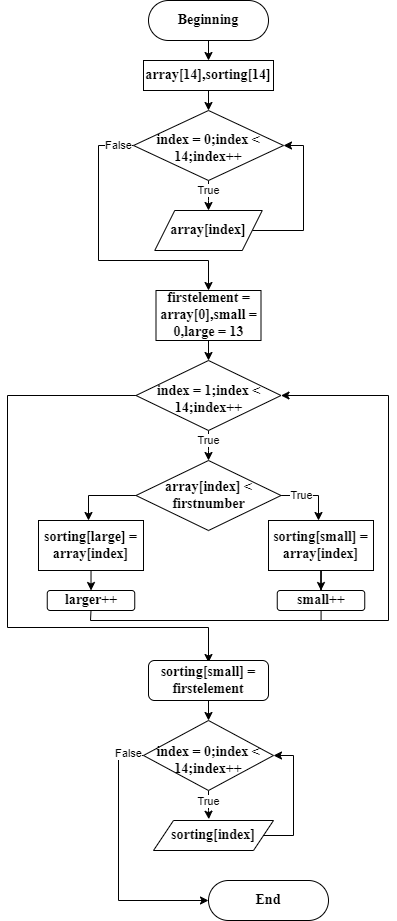

The diagram above was exported from draw.io. Its source (the exported page's mxGraphModel, read from the mxfile embedded in the PNG):
<mxGraphModel dx="415" dy="229" grid="1" gridSize="10" guides="1" tooltips="1" connect="1" arrows="1" fold="1" page="1" pageScale="1" pageWidth="827" pageHeight="1169" math="0" shadow="0">
  <root>
    <mxCell id="WIyWlLk6GJQsqaUBKTNV-0" />
    <mxCell id="WIyWlLk6GJQsqaUBKTNV-1" parent="WIyWlLk6GJQsqaUBKTNV-0" />
    <mxCell id="cVB8lnLm0Tm-1YJClEHE-0" style="edgeStyle=orthogonalEdgeStyle;rounded=0;orthogonalLoop=1;jettySize=auto;html=1;" parent="WIyWlLk6GJQsqaUBKTNV-1" source="WIyWlLk6GJQsqaUBKTNV-3" edge="1">
      <mxGeometry relative="1" as="geometry">
        <mxPoint x="220" y="140" as="targetPoint" />
      </mxGeometry>
    </mxCell>
    <mxCell id="WIyWlLk6GJQsqaUBKTNV-3" value="Beginning" style="rounded=1;whiteSpace=wrap;html=1;fontSize=14;glass=0;strokeWidth=1;shadow=0;fontStyle=1;fontFamily=Times New Roman;arcSize=50;" parent="WIyWlLk6GJQsqaUBKTNV-1" vertex="1">
      <mxGeometry x="160" y="80" width="120" height="40" as="geometry" />
    </mxCell>
    <mxCell id="cVB8lnLm0Tm-1YJClEHE-2" style="edgeStyle=orthogonalEdgeStyle;rounded=0;orthogonalLoop=1;jettySize=auto;html=1;" parent="WIyWlLk6GJQsqaUBKTNV-1" source="cVB8lnLm0Tm-1YJClEHE-1" edge="1">
      <mxGeometry relative="1" as="geometry">
        <mxPoint x="220" y="190" as="targetPoint" />
      </mxGeometry>
    </mxCell>
    <mxCell id="cVB8lnLm0Tm-1YJClEHE-1" value="array[14],sorting[14]" style="rounded=0;whiteSpace=wrap;html=1;fontStyle=1;fontFamily=Times New Roman;fontSize=14;" parent="WIyWlLk6GJQsqaUBKTNV-1" vertex="1">
      <mxGeometry x="155" y="140" width="130" height="30" as="geometry" />
    </mxCell>
    <mxCell id="cVB8lnLm0Tm-1YJClEHE-4" style="edgeStyle=orthogonalEdgeStyle;rounded=0;orthogonalLoop=1;jettySize=auto;html=1;" parent="WIyWlLk6GJQsqaUBKTNV-1" source="cVB8lnLm0Tm-1YJClEHE-3" edge="1">
      <mxGeometry relative="1" as="geometry">
        <mxPoint x="220" y="290" as="targetPoint" />
      </mxGeometry>
    </mxCell>
    <mxCell id="cVB8lnLm0Tm-1YJClEHE-5" value="True" style="edgeLabel;html=1;align=center;verticalAlign=middle;resizable=0;points=[];" parent="cVB8lnLm0Tm-1YJClEHE-4" vertex="1" connectable="0">
      <mxGeometry x="-0.2971" relative="1" as="geometry">
        <mxPoint y="-1" as="offset" />
      </mxGeometry>
    </mxCell>
    <mxCell id="cVB8lnLm0Tm-1YJClEHE-11" style="edgeStyle=orthogonalEdgeStyle;rounded=0;orthogonalLoop=1;jettySize=auto;html=1;" parent="WIyWlLk6GJQsqaUBKTNV-1" source="cVB8lnLm0Tm-1YJClEHE-3" edge="1">
      <mxGeometry relative="1" as="geometry">
        <mxPoint x="220" y="370" as="targetPoint" />
        <Array as="points">
          <mxPoint x="110" y="225" />
          <mxPoint x="110" y="340" />
          <mxPoint x="220" y="340" />
        </Array>
      </mxGeometry>
    </mxCell>
    <mxCell id="cVB8lnLm0Tm-1YJClEHE-13" value="False" style="edgeLabel;html=1;align=center;verticalAlign=middle;resizable=0;points=[];" parent="cVB8lnLm0Tm-1YJClEHE-11" vertex="1" connectable="0">
      <mxGeometry x="-0.9083" y="-1" relative="1" as="geometry">
        <mxPoint x="-2" y="1" as="offset" />
      </mxGeometry>
    </mxCell>
    <mxCell id="cVB8lnLm0Tm-1YJClEHE-3" value="index = 0;index &amp;lt; 14;index++" style="rhombus;whiteSpace=wrap;html=1;fontStyle=1;fontFamily=Times New Roman;fontSize=14;spacingTop=6;" parent="WIyWlLk6GJQsqaUBKTNV-1" vertex="1">
      <mxGeometry x="145" y="190" width="150" height="70" as="geometry" />
    </mxCell>
    <mxCell id="cVB8lnLm0Tm-1YJClEHE-7" style="edgeStyle=orthogonalEdgeStyle;rounded=0;orthogonalLoop=1;jettySize=auto;html=1;entryX=1;entryY=0.5;entryDx=0;entryDy=0;" parent="WIyWlLk6GJQsqaUBKTNV-1" source="cVB8lnLm0Tm-1YJClEHE-6" target="cVB8lnLm0Tm-1YJClEHE-3" edge="1">
      <mxGeometry relative="1" as="geometry">
        <Array as="points">
          <mxPoint x="315" y="310" />
          <mxPoint x="315" y="225" />
        </Array>
      </mxGeometry>
    </mxCell>
    <mxCell id="cVB8lnLm0Tm-1YJClEHE-6" value="array[index]" style="shape=parallelogram;perimeter=parallelogramPerimeter;whiteSpace=wrap;html=1;fixedSize=1;fontStyle=1;fontFamily=Times New Roman;fontSize=14;" parent="WIyWlLk6GJQsqaUBKTNV-1" vertex="1">
      <mxGeometry x="166.25" y="290" width="107.5" height="40" as="geometry" />
    </mxCell>
    <mxCell id="cVB8lnLm0Tm-1YJClEHE-15" style="edgeStyle=orthogonalEdgeStyle;rounded=0;orthogonalLoop=1;jettySize=auto;html=1;" parent="WIyWlLk6GJQsqaUBKTNV-1" source="cVB8lnLm0Tm-1YJClEHE-14" edge="1">
      <mxGeometry relative="1" as="geometry">
        <mxPoint x="220" y="440" as="targetPoint" />
      </mxGeometry>
    </mxCell>
    <mxCell id="cVB8lnLm0Tm-1YJClEHE-14" value="firstelement = array[0],small = 0,large = 13" style="rounded=0;whiteSpace=wrap;html=1;fontStyle=1;fontFamily=Times New Roman;fontSize=14;" parent="WIyWlLk6GJQsqaUBKTNV-1" vertex="1">
      <mxGeometry x="167.5" y="370" width="105" height="50" as="geometry" />
    </mxCell>
    <mxCell id="cVB8lnLm0Tm-1YJClEHE-17" style="edgeStyle=orthogonalEdgeStyle;rounded=0;orthogonalLoop=1;jettySize=auto;html=1;" parent="WIyWlLk6GJQsqaUBKTNV-1" source="cVB8lnLm0Tm-1YJClEHE-16" edge="1">
      <mxGeometry relative="1" as="geometry">
        <mxPoint x="220" y="540" as="targetPoint" />
      </mxGeometry>
    </mxCell>
    <mxCell id="cVB8lnLm0Tm-1YJClEHE-18" value="True" style="edgeLabel;html=1;align=center;verticalAlign=middle;resizable=0;points=[];" parent="cVB8lnLm0Tm-1YJClEHE-17" vertex="1" connectable="0">
      <mxGeometry x="-0.2353" y="-1" relative="1" as="geometry">
        <mxPoint x="1" y="-2" as="offset" />
      </mxGeometry>
    </mxCell>
    <mxCell id="cVB8lnLm0Tm-1YJClEHE-43" style="edgeStyle=orthogonalEdgeStyle;rounded=0;orthogonalLoop=1;jettySize=auto;html=1;" parent="WIyWlLk6GJQsqaUBKTNV-1" source="cVB8lnLm0Tm-1YJClEHE-16" edge="1">
      <mxGeometry relative="1" as="geometry">
        <mxPoint x="220" y="742" as="targetPoint" />
        <Array as="points">
          <mxPoint x="19" y="475" />
          <mxPoint x="19" y="707" />
          <mxPoint x="220" y="707" />
          <mxPoint x="220" y="742" />
        </Array>
      </mxGeometry>
    </mxCell>
    <mxCell id="cVB8lnLm0Tm-1YJClEHE-16" value="index = 1;index &amp;lt; 14;index++" style="rhombus;whiteSpace=wrap;html=1;fontStyle=1;fontFamily=Times New Roman;fontSize=14;spacingTop=8;" parent="WIyWlLk6GJQsqaUBKTNV-1" vertex="1">
      <mxGeometry x="147.5" y="440" width="145" height="70" as="geometry" />
    </mxCell>
    <mxCell id="cVB8lnLm0Tm-1YJClEHE-20" style="edgeStyle=orthogonalEdgeStyle;rounded=0;orthogonalLoop=1;jettySize=auto;html=1;" parent="WIyWlLk6GJQsqaUBKTNV-1" source="cVB8lnLm0Tm-1YJClEHE-19" edge="1">
      <mxGeometry relative="1" as="geometry">
        <mxPoint x="330" y="600" as="targetPoint" />
        <Array as="points">
          <mxPoint x="330" y="575" />
        </Array>
      </mxGeometry>
    </mxCell>
    <mxCell id="cVB8lnLm0Tm-1YJClEHE-21" value="True" style="edgeLabel;html=1;align=center;verticalAlign=middle;resizable=0;points=[];" parent="cVB8lnLm0Tm-1YJClEHE-20" vertex="1" connectable="0">
      <mxGeometry x="-0.5577" relative="1" as="geometry">
        <mxPoint x="6" as="offset" />
      </mxGeometry>
    </mxCell>
    <mxCell id="cVB8lnLm0Tm-1YJClEHE-32" style="edgeStyle=orthogonalEdgeStyle;rounded=0;orthogonalLoop=1;jettySize=auto;html=1;" parent="WIyWlLk6GJQsqaUBKTNV-1" source="cVB8lnLm0Tm-1YJClEHE-19" edge="1">
      <mxGeometry relative="1" as="geometry">
        <mxPoint x="100" y="600" as="targetPoint" />
        <Array as="points">
          <mxPoint x="100" y="575" />
        </Array>
      </mxGeometry>
    </mxCell>
    <mxCell id="cVB8lnLm0Tm-1YJClEHE-19" value="array[index] &amp;lt; firstnumber" style="rhombus;whiteSpace=wrap;html=1;fontStyle=1;fontFamily=Times New Roman;fontSize=14;spacingTop=0;" parent="WIyWlLk6GJQsqaUBKTNV-1" vertex="1">
      <mxGeometry x="147.5" y="540" width="145" height="70" as="geometry" />
    </mxCell>
    <mxCell id="cVB8lnLm0Tm-1YJClEHE-29" style="edgeStyle=orthogonalEdgeStyle;rounded=0;orthogonalLoop=1;jettySize=auto;html=1;entryX=0.5;entryY=0;entryDx=0;entryDy=0;" parent="WIyWlLk6GJQsqaUBKTNV-1" source="cVB8lnLm0Tm-1YJClEHE-27" target="cVB8lnLm0Tm-1YJClEHE-28" edge="1">
      <mxGeometry relative="1" as="geometry" />
    </mxCell>
    <mxCell id="cVB8lnLm0Tm-1YJClEHE-27" value="sorting[small] = array[index]" style="rounded=0;whiteSpace=wrap;html=1;fontStyle=1;fontFamily=Times New Roman;fontSize=14;" parent="WIyWlLk6GJQsqaUBKTNV-1" vertex="1">
      <mxGeometry x="280" y="600" width="105" height="50" as="geometry" />
    </mxCell>
    <mxCell id="cVB8lnLm0Tm-1YJClEHE-31" style="edgeStyle=orthogonalEdgeStyle;rounded=0;orthogonalLoop=1;jettySize=auto;html=1;entryX=1;entryY=0.5;entryDx=0;entryDy=0;" parent="WIyWlLk6GJQsqaUBKTNV-1" source="cVB8lnLm0Tm-1YJClEHE-28" target="cVB8lnLm0Tm-1YJClEHE-16" edge="1">
      <mxGeometry relative="1" as="geometry">
        <mxPoint x="320" y="370" as="targetPoint" />
        <Array as="points">
          <mxPoint x="333" y="700" />
          <mxPoint x="400" y="700" />
          <mxPoint x="400" y="475" />
        </Array>
      </mxGeometry>
    </mxCell>
    <mxCell id="cVB8lnLm0Tm-1YJClEHE-28" value="small++" style="rounded=1;whiteSpace=wrap;html=1;fontStyle=1;fontFamily=Times New Roman;fontSize=14;" parent="WIyWlLk6GJQsqaUBKTNV-1" vertex="1">
      <mxGeometry x="288.75" y="670" width="87.5" height="20" as="geometry" />
    </mxCell>
    <mxCell id="cVB8lnLm0Tm-1YJClEHE-34" style="edgeStyle=orthogonalEdgeStyle;rounded=0;orthogonalLoop=1;jettySize=auto;html=1;" parent="WIyWlLk6GJQsqaUBKTNV-1" source="cVB8lnLm0Tm-1YJClEHE-33" edge="1">
      <mxGeometry relative="1" as="geometry">
        <mxPoint x="102.5" y="670" as="targetPoint" />
      </mxGeometry>
    </mxCell>
    <mxCell id="cVB8lnLm0Tm-1YJClEHE-33" value="sorting[large] = array[index]" style="rounded=0;whiteSpace=wrap;html=1;fontStyle=1;fontFamily=Times New Roman;fontSize=14;" parent="WIyWlLk6GJQsqaUBKTNV-1" vertex="1">
      <mxGeometry x="50" y="600" width="105" height="50" as="geometry" />
    </mxCell>
    <mxCell id="cVB8lnLm0Tm-1YJClEHE-35" value="larger++" style="rounded=1;whiteSpace=wrap;html=1;fontStyle=1;fontFamily=Times New Roman;fontSize=14;" parent="WIyWlLk6GJQsqaUBKTNV-1" vertex="1">
      <mxGeometry x="58.75" y="670" width="87.5" height="20" as="geometry" />
    </mxCell>
    <mxCell id="cVB8lnLm0Tm-1YJClEHE-38" value="" style="endArrow=none;html=1;rounded=0;" parent="WIyWlLk6GJQsqaUBKTNV-1" edge="1">
      <mxGeometry width="50" height="50" relative="1" as="geometry">
        <mxPoint x="102" y="700" as="sourcePoint" />
        <mxPoint x="340" y="700" as="targetPoint" />
      </mxGeometry>
    </mxCell>
    <mxCell id="cVB8lnLm0Tm-1YJClEHE-41" value="" style="endArrow=none;html=1;rounded=0;entryX=0.5;entryY=1;entryDx=0;entryDy=0;" parent="WIyWlLk6GJQsqaUBKTNV-1" target="cVB8lnLm0Tm-1YJClEHE-35" edge="1">
      <mxGeometry width="50" height="50" relative="1" as="geometry">
        <mxPoint x="102" y="700" as="sourcePoint" />
        <mxPoint x="115" y="672" as="targetPoint" />
      </mxGeometry>
    </mxCell>
    <mxCell id="cVB8lnLm0Tm-1YJClEHE-46" style="edgeStyle=orthogonalEdgeStyle;rounded=0;orthogonalLoop=1;jettySize=auto;html=1;exitX=0.5;exitY=1;exitDx=0;exitDy=0;entryX=0.5;entryY=0;entryDx=0;entryDy=0;" parent="WIyWlLk6GJQsqaUBKTNV-1" source="cVB8lnLm0Tm-1YJClEHE-44" target="cVB8lnLm0Tm-1YJClEHE-45" edge="1">
      <mxGeometry relative="1" as="geometry" />
    </mxCell>
    <mxCell id="cVB8lnLm0Tm-1YJClEHE-44" value="sorting[small] = firstelement" style="rounded=1;whiteSpace=wrap;html=1;fontStyle=1;fontFamily=Times New Roman;fontSize=14;" parent="WIyWlLk6GJQsqaUBKTNV-1" vertex="1">
      <mxGeometry x="160" y="740" width="120" height="40" as="geometry" />
    </mxCell>
    <mxCell id="cVB8lnLm0Tm-1YJClEHE-47" style="edgeStyle=orthogonalEdgeStyle;rounded=0;orthogonalLoop=1;jettySize=auto;html=1;entryX=0.461;entryY=-0.043;entryDx=0;entryDy=0;entryPerimeter=0;" parent="WIyWlLk6GJQsqaUBKTNV-1" source="cVB8lnLm0Tm-1YJClEHE-45" target="cVB8lnLm0Tm-1YJClEHE-48" edge="1">
      <mxGeometry relative="1" as="geometry">
        <mxPoint x="220" y="890" as="targetPoint" />
      </mxGeometry>
    </mxCell>
    <mxCell id="MwUOGpKM4wcL4H2xRXyS-0" value="True" style="edgeLabel;html=1;align=center;verticalAlign=middle;resizable=0;points=[];" vertex="1" connectable="0" parent="cVB8lnLm0Tm-1YJClEHE-47">
      <mxGeometry x="-0.1381" relative="1" as="geometry">
        <mxPoint y="-2" as="offset" />
      </mxGeometry>
    </mxCell>
    <mxCell id="cVB8lnLm0Tm-1YJClEHE-51" style="edgeStyle=orthogonalEdgeStyle;rounded=0;orthogonalLoop=1;jettySize=auto;html=1;" parent="WIyWlLk6GJQsqaUBKTNV-1" source="cVB8lnLm0Tm-1YJClEHE-45" edge="1">
      <mxGeometry relative="1" as="geometry">
        <mxPoint x="220" y="980" as="targetPoint" />
        <Array as="points">
          <mxPoint x="130" y="835" />
          <mxPoint x="130" y="980" />
        </Array>
      </mxGeometry>
    </mxCell>
    <mxCell id="cVB8lnLm0Tm-1YJClEHE-52" value="False" style="edgeLabel;html=1;align=center;verticalAlign=middle;resizable=0;points=[];" parent="cVB8lnLm0Tm-1YJClEHE-51" vertex="1" connectable="0">
      <mxGeometry x="-0.8825" y="-2" relative="1" as="geometry">
        <mxPoint as="offset" />
      </mxGeometry>
    </mxCell>
    <mxCell id="cVB8lnLm0Tm-1YJClEHE-45" value="index = 0;index &amp;lt; 14;index++" style="rhombus;whiteSpace=wrap;html=1;spacingTop=9;fontStyle=1;fontFamily=Times New Roman;fontSize=14;" parent="WIyWlLk6GJQsqaUBKTNV-1" vertex="1">
      <mxGeometry x="155" y="800" width="130" height="70" as="geometry" />
    </mxCell>
    <mxCell id="cVB8lnLm0Tm-1YJClEHE-49" style="edgeStyle=orthogonalEdgeStyle;rounded=0;orthogonalLoop=1;jettySize=auto;html=1;entryX=1;entryY=0.5;entryDx=0;entryDy=0;" parent="WIyWlLk6GJQsqaUBKTNV-1" source="cVB8lnLm0Tm-1YJClEHE-48" target="cVB8lnLm0Tm-1YJClEHE-45" edge="1">
      <mxGeometry relative="1" as="geometry">
        <Array as="points">
          <mxPoint x="305" y="915" />
          <mxPoint x="305" y="835" />
        </Array>
      </mxGeometry>
    </mxCell>
    <mxCell id="cVB8lnLm0Tm-1YJClEHE-48" value="sorting[index]" style="shape=parallelogram;perimeter=parallelogramPerimeter;whiteSpace=wrap;html=1;fixedSize=1;fontStyle=1;fontFamily=Times New Roman;fontSize=14;" parent="WIyWlLk6GJQsqaUBKTNV-1" vertex="1">
      <mxGeometry x="165" y="900" width="120" height="30" as="geometry" />
    </mxCell>
    <mxCell id="cVB8lnLm0Tm-1YJClEHE-53" value="End" style="rounded=1;whiteSpace=wrap;html=1;fontSize=14;glass=0;strokeWidth=1;shadow=0;fontStyle=1;fontFamily=Times New Roman;arcSize=50;" parent="WIyWlLk6GJQsqaUBKTNV-1" vertex="1">
      <mxGeometry x="220" y="960" width="120" height="40" as="geometry" />
    </mxCell>
  </root>
</mxGraphModel>